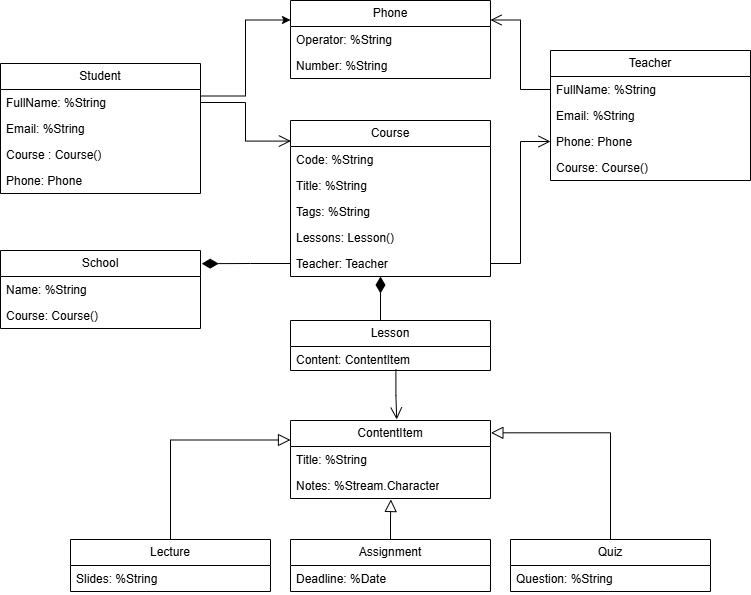

The diagram above was exported from draw.io. Its source (the exported page's mxGraphModel, read from the mxfile embedded in the PNG):
<mxGraphModel dx="1426" dy="751" grid="1" gridSize="10" guides="1" tooltips="1" connect="1" arrows="1" fold="1" page="1" pageScale="1" pageWidth="827" pageHeight="1169" math="0" shadow="0">
  <root>
    <mxCell id="0" />
    <mxCell id="1" parent="0" />
    <mxCell id="xqlRPt-MsAY6O6MFgtx9-115" value="School" style="swimlane;fontStyle=0;childLayout=stackLayout;horizontal=1;startSize=26;fillColor=none;horizontalStack=0;resizeParent=1;resizeParentMax=0;resizeLast=0;collapsible=1;marginBottom=0;whiteSpace=wrap;html=1;" vertex="1" parent="1">
      <mxGeometry x="40" y="270" width="200" height="78" as="geometry" />
    </mxCell>
    <mxCell id="xqlRPt-MsAY6O6MFgtx9-116" value="Name: %String" style="text;strokeColor=none;fillColor=none;align=left;verticalAlign=top;spacingLeft=4;spacingRight=4;overflow=hidden;rotatable=0;points=[[0,0.5],[1,0.5]];portConstraint=eastwest;whiteSpace=wrap;html=1;" vertex="1" parent="xqlRPt-MsAY6O6MFgtx9-115">
      <mxGeometry y="26" width="200" height="26" as="geometry" />
    </mxCell>
    <mxCell id="xqlRPt-MsAY6O6MFgtx9-117" value="Course: Course()" style="text;strokeColor=none;fillColor=none;align=left;verticalAlign=top;spacingLeft=4;spacingRight=4;overflow=hidden;rotatable=0;points=[[0,0.5],[1,0.5]];portConstraint=eastwest;whiteSpace=wrap;html=1;" vertex="1" parent="xqlRPt-MsAY6O6MFgtx9-115">
      <mxGeometry y="52" width="200" height="26" as="geometry" />
    </mxCell>
    <mxCell id="xqlRPt-MsAY6O6MFgtx9-166" style="edgeStyle=orthogonalEdgeStyle;rounded=0;orthogonalLoop=1;jettySize=auto;html=1;exitX=0.527;exitY=0.958;exitDx=0;exitDy=0;entryX=0.531;entryY=-0.013;entryDx=0;entryDy=0;exitPerimeter=0;entryPerimeter=0;endArrow=open;endFill=0;endSize=10;" edge="1" parent="1" source="xqlRPt-MsAY6O6MFgtx9-124" target="xqlRPt-MsAY6O6MFgtx9-133">
      <mxGeometry relative="1" as="geometry" />
    </mxCell>
    <mxCell id="xqlRPt-MsAY6O6MFgtx9-122" value="Lesson" style="swimlane;fontStyle=0;childLayout=stackLayout;horizontal=1;startSize=26;fillColor=none;horizontalStack=0;resizeParent=1;resizeParentMax=0;resizeLast=0;collapsible=1;marginBottom=0;whiteSpace=wrap;html=1;" vertex="1" parent="1">
      <mxGeometry x="330" y="340" width="200" height="50" as="geometry" />
    </mxCell>
    <mxCell id="xqlRPt-MsAY6O6MFgtx9-124" value="Content: ContentItem" style="text;strokeColor=none;fillColor=none;align=left;verticalAlign=top;spacingLeft=4;spacingRight=4;overflow=hidden;rotatable=0;points=[[0,0.5],[1,0.5]];portConstraint=eastwest;whiteSpace=wrap;html=1;" vertex="1" parent="xqlRPt-MsAY6O6MFgtx9-122">
      <mxGeometry y="26" width="200" height="24" as="geometry" />
    </mxCell>
    <mxCell id="xqlRPt-MsAY6O6MFgtx9-125" value="Course" style="swimlane;fontStyle=0;childLayout=stackLayout;horizontal=1;startSize=26;fillColor=none;horizontalStack=0;resizeParent=1;resizeParentMax=0;resizeLast=0;collapsible=1;marginBottom=0;whiteSpace=wrap;html=1;" vertex="1" parent="1">
      <mxGeometry x="330" y="140" width="200" height="156" as="geometry" />
    </mxCell>
    <mxCell id="xqlRPt-MsAY6O6MFgtx9-126" value="Code: %String" style="text;strokeColor=none;fillColor=none;align=left;verticalAlign=top;spacingLeft=4;spacingRight=4;overflow=hidden;rotatable=0;points=[[0,0.5],[1,0.5]];portConstraint=eastwest;whiteSpace=wrap;html=1;" vertex="1" parent="xqlRPt-MsAY6O6MFgtx9-125">
      <mxGeometry y="26" width="200" height="26" as="geometry" />
    </mxCell>
    <mxCell id="xqlRPt-MsAY6O6MFgtx9-127" value="Title: %String" style="text;strokeColor=none;fillColor=none;align=left;verticalAlign=top;spacingLeft=4;spacingRight=4;overflow=hidden;rotatable=0;points=[[0,0.5],[1,0.5]];portConstraint=eastwest;whiteSpace=wrap;html=1;" vertex="1" parent="xqlRPt-MsAY6O6MFgtx9-125">
      <mxGeometry y="52" width="200" height="26" as="geometry" />
    </mxCell>
    <mxCell id="xqlRPt-MsAY6O6MFgtx9-128" value="Tags: %String" style="text;strokeColor=none;fillColor=none;align=left;verticalAlign=top;spacingLeft=4;spacingRight=4;overflow=hidden;rotatable=0;points=[[0,0.5],[1,0.5]];portConstraint=eastwest;whiteSpace=wrap;html=1;" vertex="1" parent="xqlRPt-MsAY6O6MFgtx9-125">
      <mxGeometry y="78" width="200" height="26" as="geometry" />
    </mxCell>
    <mxCell id="xqlRPt-MsAY6O6MFgtx9-129" value="Lessons: Lesson()" style="text;strokeColor=none;fillColor=none;align=left;verticalAlign=top;spacingLeft=4;spacingRight=4;overflow=hidden;rotatable=0;points=[[0,0.5],[1,0.5]];portConstraint=eastwest;whiteSpace=wrap;html=1;" vertex="1" parent="xqlRPt-MsAY6O6MFgtx9-125">
      <mxGeometry y="104" width="200" height="26" as="geometry" />
    </mxCell>
    <mxCell id="xqlRPt-MsAY6O6MFgtx9-130" value="Teacher: Teacher" style="text;strokeColor=none;fillColor=none;align=left;verticalAlign=top;spacingLeft=4;spacingRight=4;overflow=hidden;rotatable=0;points=[[0,0.5],[1,0.5]];portConstraint=eastwest;whiteSpace=wrap;html=1;" vertex="1" parent="xqlRPt-MsAY6O6MFgtx9-125">
      <mxGeometry y="130" width="200" height="26" as="geometry" />
    </mxCell>
    <mxCell id="xqlRPt-MsAY6O6MFgtx9-133" value="ContentItem" style="swimlane;fontStyle=0;childLayout=stackLayout;horizontal=1;startSize=26;fillColor=none;horizontalStack=0;resizeParent=1;resizeParentMax=0;resizeLast=0;collapsible=1;marginBottom=0;whiteSpace=wrap;html=1;" vertex="1" parent="1">
      <mxGeometry x="330" y="440" width="200" height="78" as="geometry" />
    </mxCell>
    <mxCell id="xqlRPt-MsAY6O6MFgtx9-134" value="Title: %String" style="text;strokeColor=none;fillColor=none;align=left;verticalAlign=top;spacingLeft=4;spacingRight=4;overflow=hidden;rotatable=0;points=[[0,0.5],[1,0.5]];portConstraint=eastwest;whiteSpace=wrap;html=1;" vertex="1" parent="xqlRPt-MsAY6O6MFgtx9-133">
      <mxGeometry y="26" width="200" height="26" as="geometry" />
    </mxCell>
    <mxCell id="xqlRPt-MsAY6O6MFgtx9-135" value="Notes: %Stream.Character" style="text;strokeColor=none;fillColor=none;align=left;verticalAlign=top;spacingLeft=4;spacingRight=4;overflow=hidden;rotatable=0;points=[[0,0.5],[1,0.5]];portConstraint=eastwest;whiteSpace=wrap;html=1;" vertex="1" parent="xqlRPt-MsAY6O6MFgtx9-133">
      <mxGeometry y="52" width="200" height="26" as="geometry" />
    </mxCell>
    <mxCell id="xqlRPt-MsAY6O6MFgtx9-161" style="edgeStyle=orthogonalEdgeStyle;rounded=0;orthogonalLoop=1;jettySize=auto;html=1;exitX=0.5;exitY=0;exitDx=0;exitDy=0;entryX=0;entryY=0.25;entryDx=0;entryDy=0;endArrow=block;endFill=0;endSize=10;" edge="1" parent="1" source="xqlRPt-MsAY6O6MFgtx9-136" target="xqlRPt-MsAY6O6MFgtx9-133">
      <mxGeometry relative="1" as="geometry" />
    </mxCell>
    <mxCell id="xqlRPt-MsAY6O6MFgtx9-136" value="Lecture" style="swimlane;fontStyle=0;childLayout=stackLayout;horizontal=1;startSize=26;fillColor=none;horizontalStack=0;resizeParent=1;resizeParentMax=0;resizeLast=0;collapsible=1;marginBottom=0;whiteSpace=wrap;html=1;" vertex="1" parent="1">
      <mxGeometry x="110" y="559" width="200" height="52" as="geometry" />
    </mxCell>
    <mxCell id="xqlRPt-MsAY6O6MFgtx9-137" value="Slides: %String" style="text;strokeColor=none;fillColor=none;align=left;verticalAlign=top;spacingLeft=4;spacingRight=4;overflow=hidden;rotatable=0;points=[[0,0.5],[1,0.5]];portConstraint=eastwest;whiteSpace=wrap;html=1;" vertex="1" parent="xqlRPt-MsAY6O6MFgtx9-136">
      <mxGeometry y="26" width="200" height="26" as="geometry" />
    </mxCell>
    <mxCell id="xqlRPt-MsAY6O6MFgtx9-139" value="Quiz" style="swimlane;fontStyle=0;childLayout=stackLayout;horizontal=1;startSize=26;fillColor=none;horizontalStack=0;resizeParent=1;resizeParentMax=0;resizeLast=0;collapsible=1;marginBottom=0;whiteSpace=wrap;html=1;" vertex="1" parent="1">
      <mxGeometry x="550" y="559" width="200" height="52" as="geometry" />
    </mxCell>
    <mxCell id="xqlRPt-MsAY6O6MFgtx9-140" value="Question: %String" style="text;strokeColor=none;fillColor=none;align=left;verticalAlign=top;spacingLeft=4;spacingRight=4;overflow=hidden;rotatable=0;points=[[0,0.5],[1,0.5]];portConstraint=eastwest;whiteSpace=wrap;html=1;" vertex="1" parent="xqlRPt-MsAY6O6MFgtx9-139">
      <mxGeometry y="26" width="200" height="26" as="geometry" />
    </mxCell>
    <mxCell id="xqlRPt-MsAY6O6MFgtx9-141" value="Assignment" style="swimlane;fontStyle=0;childLayout=stackLayout;horizontal=1;startSize=26;fillColor=none;horizontalStack=0;resizeParent=1;resizeParentMax=0;resizeLast=0;collapsible=1;marginBottom=0;whiteSpace=wrap;html=1;" vertex="1" parent="1">
      <mxGeometry x="330" y="559" width="200" height="52" as="geometry" />
    </mxCell>
    <mxCell id="xqlRPt-MsAY6O6MFgtx9-142" value="Deadline: %Date" style="text;strokeColor=none;fillColor=none;align=left;verticalAlign=top;spacingLeft=4;spacingRight=4;overflow=hidden;rotatable=0;points=[[0,0.5],[1,0.5]];portConstraint=eastwest;whiteSpace=wrap;html=1;" vertex="1" parent="xqlRPt-MsAY6O6MFgtx9-141">
      <mxGeometry y="26" width="200" height="26" as="geometry" />
    </mxCell>
    <mxCell id="xqlRPt-MsAY6O6MFgtx9-143" value="Teacher" style="swimlane;fontStyle=0;childLayout=stackLayout;horizontal=1;startSize=26;fillColor=none;horizontalStack=0;resizeParent=1;resizeParentMax=0;resizeLast=0;collapsible=1;marginBottom=0;whiteSpace=wrap;html=1;" vertex="1" parent="1">
      <mxGeometry x="590" y="70" width="200" height="130" as="geometry" />
    </mxCell>
    <mxCell id="xqlRPt-MsAY6O6MFgtx9-144" value="FullName: %String" style="text;strokeColor=none;fillColor=none;align=left;verticalAlign=top;spacingLeft=4;spacingRight=4;overflow=hidden;rotatable=0;points=[[0,0.5],[1,0.5]];portConstraint=eastwest;whiteSpace=wrap;html=1;" vertex="1" parent="xqlRPt-MsAY6O6MFgtx9-143">
      <mxGeometry y="26" width="200" height="26" as="geometry" />
    </mxCell>
    <mxCell id="xqlRPt-MsAY6O6MFgtx9-145" value="Email: %String" style="text;strokeColor=none;fillColor=none;align=left;verticalAlign=top;spacingLeft=4;spacingRight=4;overflow=hidden;rotatable=0;points=[[0,0.5],[1,0.5]];portConstraint=eastwest;whiteSpace=wrap;html=1;" vertex="1" parent="xqlRPt-MsAY6O6MFgtx9-143">
      <mxGeometry y="52" width="200" height="26" as="geometry" />
    </mxCell>
    <mxCell id="xqlRPt-MsAY6O6MFgtx9-146" value="Phone: Phone" style="text;strokeColor=none;fillColor=none;align=left;verticalAlign=top;spacingLeft=4;spacingRight=4;overflow=hidden;rotatable=0;points=[[0,0.5],[1,0.5]];portConstraint=eastwest;whiteSpace=wrap;html=1;" vertex="1" parent="xqlRPt-MsAY6O6MFgtx9-143">
      <mxGeometry y="78" width="200" height="26" as="geometry" />
    </mxCell>
    <mxCell id="xqlRPt-MsAY6O6MFgtx9-147" value="Course: Course()" style="text;strokeColor=none;fillColor=none;align=left;verticalAlign=top;spacingLeft=4;spacingRight=4;overflow=hidden;rotatable=0;points=[[0,0.5],[1,0.5]];portConstraint=eastwest;whiteSpace=wrap;html=1;" vertex="1" parent="xqlRPt-MsAY6O6MFgtx9-143">
      <mxGeometry y="104" width="200" height="26" as="geometry" />
    </mxCell>
    <mxCell id="xqlRPt-MsAY6O6MFgtx9-169" style="edgeStyle=orthogonalEdgeStyle;rounded=0;orthogonalLoop=1;jettySize=auto;html=1;exitX=1;exitY=0.25;exitDx=0;exitDy=0;entryX=0;entryY=0.25;entryDx=0;entryDy=0;" edge="1" parent="1" source="xqlRPt-MsAY6O6MFgtx9-149" target="xqlRPt-MsAY6O6MFgtx9-154">
      <mxGeometry relative="1" as="geometry" />
    </mxCell>
    <mxCell id="xqlRPt-MsAY6O6MFgtx9-149" value="Student" style="swimlane;fontStyle=0;childLayout=stackLayout;horizontal=1;startSize=26;fillColor=none;horizontalStack=0;resizeParent=1;resizeParentMax=0;resizeLast=0;collapsible=1;marginBottom=0;whiteSpace=wrap;html=1;" vertex="1" parent="1">
      <mxGeometry x="40" y="83" width="200" height="130" as="geometry" />
    </mxCell>
    <mxCell id="xqlRPt-MsAY6O6MFgtx9-150" value="FullName: %String" style="text;strokeColor=none;fillColor=none;align=left;verticalAlign=top;spacingLeft=4;spacingRight=4;overflow=hidden;rotatable=0;points=[[0,0.5],[1,0.5]];portConstraint=eastwest;whiteSpace=wrap;html=1;" vertex="1" parent="xqlRPt-MsAY6O6MFgtx9-149">
      <mxGeometry y="26" width="200" height="26" as="geometry" />
    </mxCell>
    <mxCell id="xqlRPt-MsAY6O6MFgtx9-151" value="Email: %String" style="text;strokeColor=none;fillColor=none;align=left;verticalAlign=top;spacingLeft=4;spacingRight=4;overflow=hidden;rotatable=0;points=[[0,0.5],[1,0.5]];portConstraint=eastwest;whiteSpace=wrap;html=1;" vertex="1" parent="xqlRPt-MsAY6O6MFgtx9-149">
      <mxGeometry y="52" width="200" height="26" as="geometry" />
    </mxCell>
    <mxCell id="xqlRPt-MsAY6O6MFgtx9-153" value="Course : Course()" style="text;strokeColor=none;fillColor=none;align=left;verticalAlign=top;spacingLeft=4;spacingRight=4;overflow=hidden;rotatable=0;points=[[0,0.5],[1,0.5]];portConstraint=eastwest;whiteSpace=wrap;html=1;" vertex="1" parent="xqlRPt-MsAY6O6MFgtx9-149">
      <mxGeometry y="78" width="200" height="26" as="geometry" />
    </mxCell>
    <mxCell id="xqlRPt-MsAY6O6MFgtx9-170" value="Phone: Phone" style="text;strokeColor=none;fillColor=none;align=left;verticalAlign=top;spacingLeft=4;spacingRight=4;overflow=hidden;rotatable=0;points=[[0,0.5],[1,0.5]];portConstraint=eastwest;whiteSpace=wrap;html=1;" vertex="1" parent="xqlRPt-MsAY6O6MFgtx9-149">
      <mxGeometry y="104" width="200" height="26" as="geometry" />
    </mxCell>
    <mxCell id="xqlRPt-MsAY6O6MFgtx9-154" value="Phone" style="swimlane;fontStyle=0;childLayout=stackLayout;horizontal=1;startSize=26;fillColor=none;horizontalStack=0;resizeParent=1;resizeParentMax=0;resizeLast=0;collapsible=1;marginBottom=0;whiteSpace=wrap;html=1;" vertex="1" parent="1">
      <mxGeometry x="330" y="20" width="200" height="78" as="geometry" />
    </mxCell>
    <mxCell id="xqlRPt-MsAY6O6MFgtx9-155" value="Operator: %String" style="text;strokeColor=none;fillColor=none;align=left;verticalAlign=top;spacingLeft=4;spacingRight=4;overflow=hidden;rotatable=0;points=[[0,0.5],[1,0.5]];portConstraint=eastwest;whiteSpace=wrap;html=1;" vertex="1" parent="xqlRPt-MsAY6O6MFgtx9-154">
      <mxGeometry y="26" width="200" height="26" as="geometry" />
    </mxCell>
    <mxCell id="xqlRPt-MsAY6O6MFgtx9-156" value="Number: %String" style="text;strokeColor=none;fillColor=none;align=left;verticalAlign=top;spacingLeft=4;spacingRight=4;overflow=hidden;rotatable=0;points=[[0,0.5],[1,0.5]];portConstraint=eastwest;whiteSpace=wrap;html=1;" vertex="1" parent="xqlRPt-MsAY6O6MFgtx9-154">
      <mxGeometry y="52" width="200" height="26" as="geometry" />
    </mxCell>
    <mxCell id="xqlRPt-MsAY6O6MFgtx9-159" style="edgeStyle=orthogonalEdgeStyle;rounded=0;orthogonalLoop=1;jettySize=auto;html=1;exitX=0;exitY=0.5;exitDx=0;exitDy=0;entryX=1.006;entryY=0.169;entryDx=0;entryDy=0;entryPerimeter=0;endArrow=diamondThin;endFill=1;strokeWidth=1;endSize=14;" edge="1" parent="1" source="xqlRPt-MsAY6O6MFgtx9-130" target="xqlRPt-MsAY6O6MFgtx9-115">
      <mxGeometry relative="1" as="geometry" />
    </mxCell>
    <mxCell id="xqlRPt-MsAY6O6MFgtx9-160" style="edgeStyle=orthogonalEdgeStyle;rounded=0;orthogonalLoop=1;jettySize=auto;html=1;exitX=0.5;exitY=0;exitDx=0;exitDy=0;endArrow=diamondThin;endFill=1;endSize=14;strokeWidth=1;" edge="1" parent="1" source="xqlRPt-MsAY6O6MFgtx9-122">
      <mxGeometry relative="1" as="geometry">
        <mxPoint x="420" y="296" as="targetPoint" />
      </mxGeometry>
    </mxCell>
    <mxCell id="xqlRPt-MsAY6O6MFgtx9-162" style="edgeStyle=orthogonalEdgeStyle;rounded=0;orthogonalLoop=1;jettySize=auto;html=1;exitX=0.5;exitY=0;exitDx=0;exitDy=0;entryX=1.002;entryY=0.158;entryDx=0;entryDy=0;entryPerimeter=0;endSize=10;endArrow=block;endFill=0;" edge="1" parent="1" source="xqlRPt-MsAY6O6MFgtx9-139" target="xqlRPt-MsAY6O6MFgtx9-133">
      <mxGeometry relative="1" as="geometry" />
    </mxCell>
    <mxCell id="xqlRPt-MsAY6O6MFgtx9-163" style="edgeStyle=orthogonalEdgeStyle;rounded=0;orthogonalLoop=1;jettySize=auto;html=1;exitX=0.5;exitY=0;exitDx=0;exitDy=0;entryX=0.502;entryY=1.038;entryDx=0;entryDy=0;entryPerimeter=0;endSize=10;endArrow=block;endFill=0;" edge="1" parent="1" source="xqlRPt-MsAY6O6MFgtx9-141" target="xqlRPt-MsAY6O6MFgtx9-135">
      <mxGeometry relative="1" as="geometry" />
    </mxCell>
    <mxCell id="xqlRPt-MsAY6O6MFgtx9-164" style="edgeStyle=orthogonalEdgeStyle;rounded=0;orthogonalLoop=1;jettySize=auto;html=1;exitX=1;exitY=0.5;exitDx=0;exitDy=0;entryX=0;entryY=0.5;entryDx=0;entryDy=0;endSize=10;endArrow=open;endFill=0;" edge="1" parent="1" source="xqlRPt-MsAY6O6MFgtx9-130" target="xqlRPt-MsAY6O6MFgtx9-146">
      <mxGeometry relative="1" as="geometry" />
    </mxCell>
    <mxCell id="xqlRPt-MsAY6O6MFgtx9-167" style="edgeStyle=orthogonalEdgeStyle;rounded=0;orthogonalLoop=1;jettySize=auto;html=1;exitX=1;exitY=0.5;exitDx=0;exitDy=0;entryX=0.002;entryY=0.132;entryDx=0;entryDy=0;entryPerimeter=0;endArrow=open;endFill=0;endSize=10;" edge="1" parent="1" source="xqlRPt-MsAY6O6MFgtx9-150" target="xqlRPt-MsAY6O6MFgtx9-125">
      <mxGeometry relative="1" as="geometry" />
    </mxCell>
    <mxCell id="xqlRPt-MsAY6O6MFgtx9-168" style="edgeStyle=orthogonalEdgeStyle;rounded=0;orthogonalLoop=1;jettySize=auto;html=1;exitX=0;exitY=0.5;exitDx=0;exitDy=0;entryX=1;entryY=0.25;entryDx=0;entryDy=0;endArrow=open;endFill=0;endSize=9;" edge="1" parent="1" source="xqlRPt-MsAY6O6MFgtx9-144" target="xqlRPt-MsAY6O6MFgtx9-154">
      <mxGeometry relative="1" as="geometry" />
    </mxCell>
  </root>
</mxGraphModel>